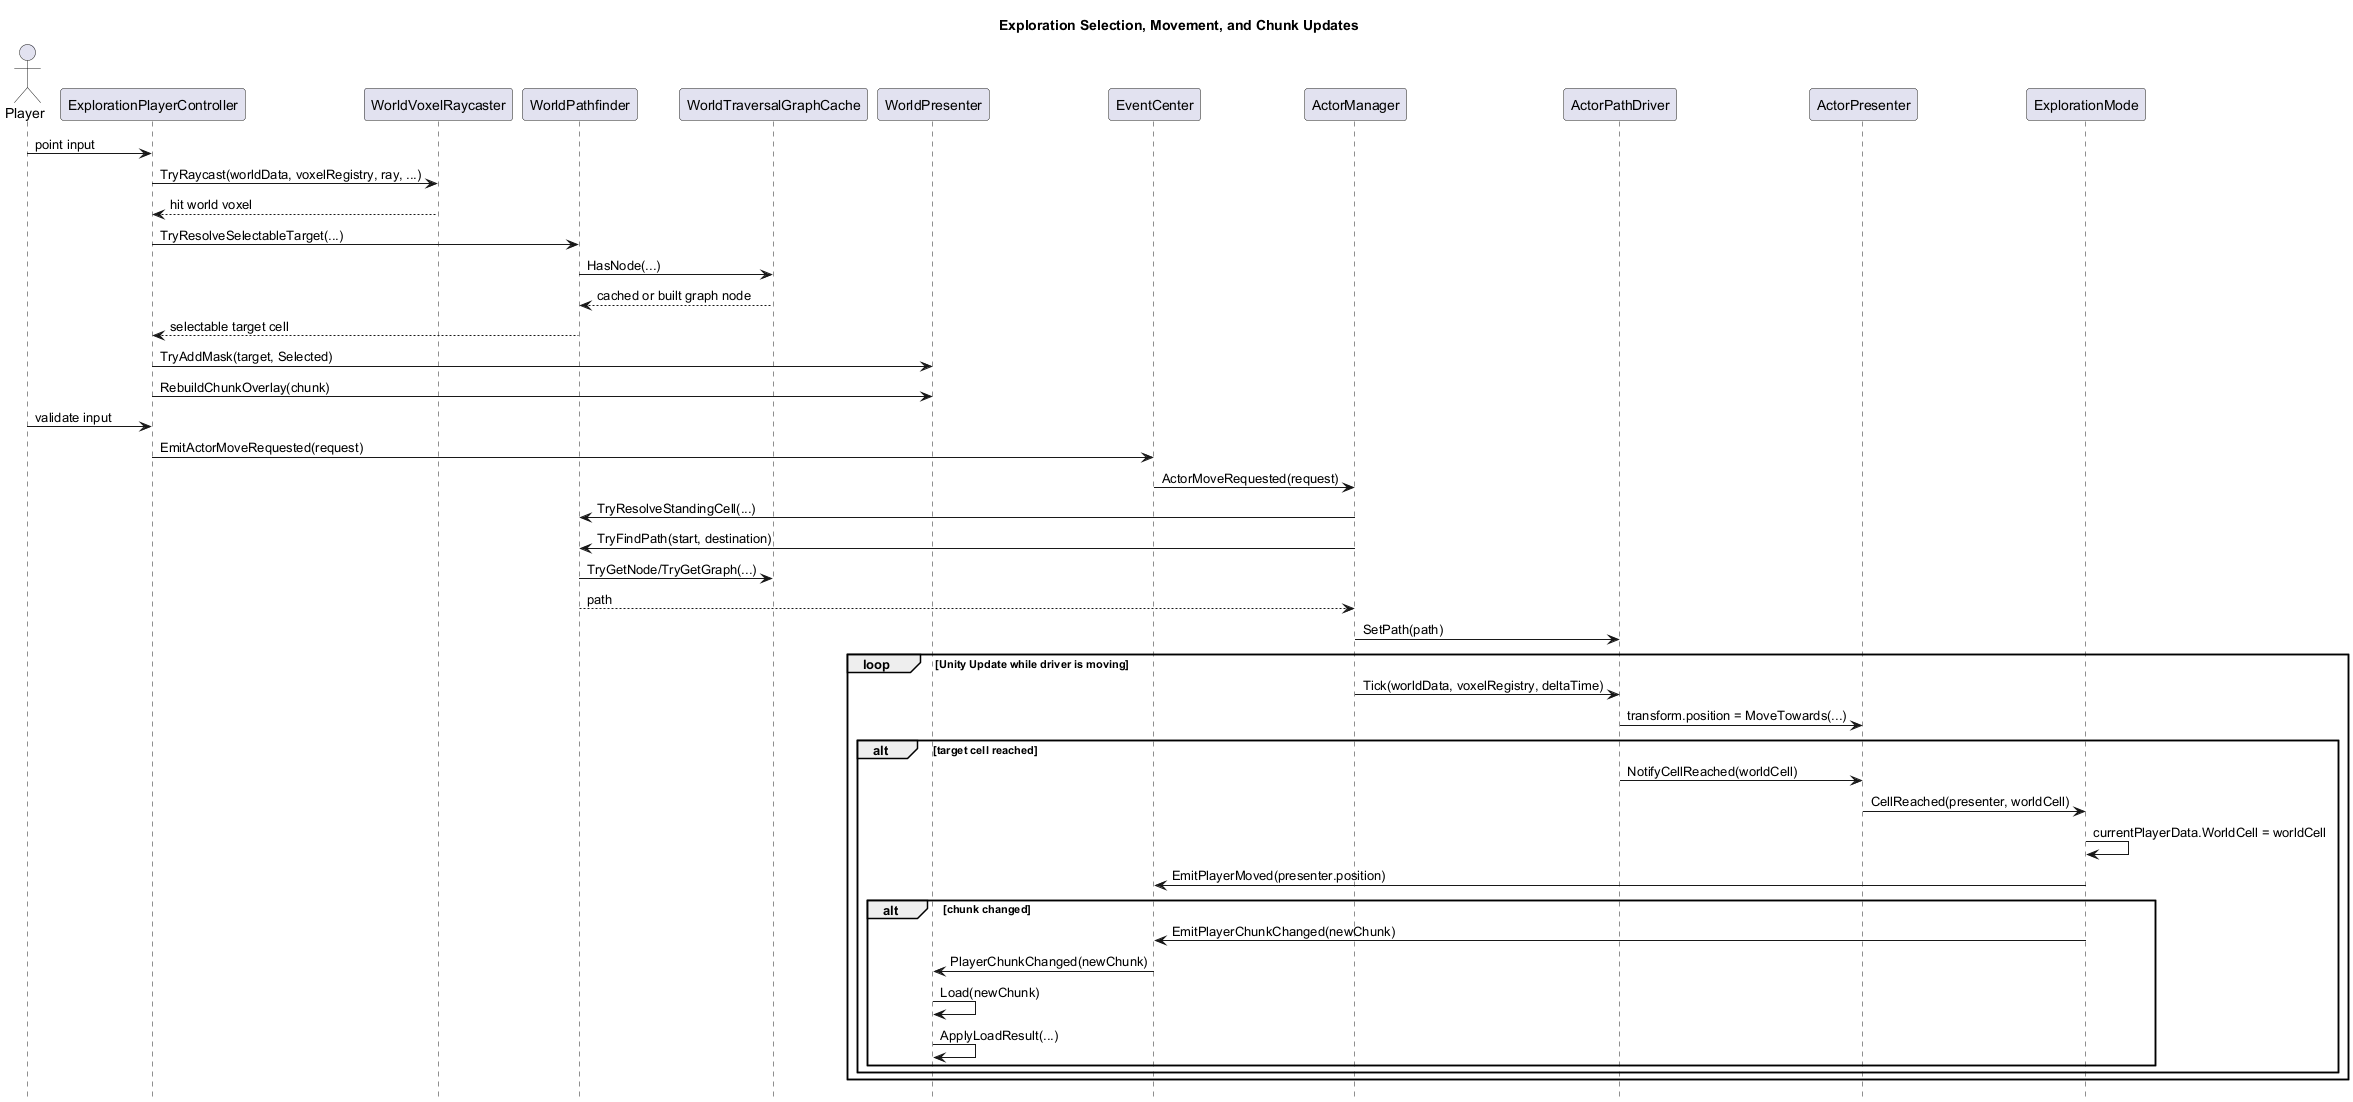

The diagram above was rendered by PlantUML. Its source (embedded in the PNG):
@startuml Exploration Movement Sequence

skinparam shadowing false
hide footbox

title Exploration Selection, Movement, and Chunk Updates

actor Player
participant ExplorationPlayerController
participant WorldVoxelRaycaster
participant WorldPathfinder
participant WorldTraversalGraphCache
participant WorldPresenter
participant EventCenter
participant ActorManager
participant ActorPathDriver
participant ActorPresenter
participant ExplorationMode

Player -> ExplorationPlayerController : point input
ExplorationPlayerController -> WorldVoxelRaycaster : TryRaycast(worldData, voxelRegistry, ray, ...)
WorldVoxelRaycaster --> ExplorationPlayerController : hit world voxel
ExplorationPlayerController -> WorldPathfinder : TryResolveSelectableTarget(...)
WorldPathfinder -> WorldTraversalGraphCache : HasNode(...)
WorldTraversalGraphCache --> WorldPathfinder : cached or built graph node
WorldPathfinder --> ExplorationPlayerController : selectable target cell
ExplorationPlayerController -> WorldPresenter : TryAddMask(target, Selected)
ExplorationPlayerController -> WorldPresenter : RebuildChunkOverlay(chunk)

Player -> ExplorationPlayerController : validate input
ExplorationPlayerController -> EventCenter : EmitActorMoveRequested(request)
EventCenter -> ActorManager : ActorMoveRequested(request)
ActorManager -> WorldPathfinder : TryResolveStandingCell(...)
ActorManager -> WorldPathfinder : TryFindPath(start, destination)
WorldPathfinder -> WorldTraversalGraphCache : TryGetNode/TryGetGraph(...)
WorldPathfinder --> ActorManager : path
ActorManager -> ActorPathDriver : SetPath(path)

loop Unity Update while driver is moving
  ActorManager -> ActorPathDriver : Tick(worldData, voxelRegistry, deltaTime)
  ActorPathDriver -> ActorPresenter : transform.position = MoveTowards(...)
  alt target cell reached
    ActorPathDriver -> ActorPresenter : NotifyCellReached(worldCell)
    ActorPresenter -> ExplorationMode : CellReached(presenter, worldCell)
    ExplorationMode -> ExplorationMode : currentPlayerData.WorldCell = worldCell
    ExplorationMode -> EventCenter : EmitPlayerMoved(presenter.position)
    alt chunk changed
      ExplorationMode -> EventCenter : EmitPlayerChunkChanged(newChunk)
      EventCenter -> WorldPresenter : PlayerChunkChanged(newChunk)
      WorldPresenter -> WorldPresenter : Load(newChunk)
      WorldPresenter -> WorldPresenter : ApplyLoadResult(...)
    end
  end
end

@enduml